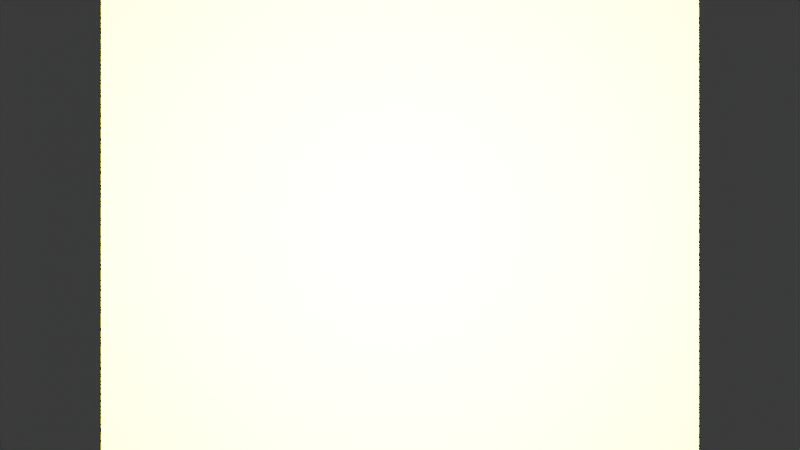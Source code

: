 # Source: test4.blend  (saved by Blender 4.0.36; exported with 4.5.12 LTS)
import bpy
from mathutils import Matrix  # noqa: F401  (used for matrix-valued properties, if any)

bpy.ops.wm.read_factory_settings(use_empty=True)
scene = bpy.context.scene
scene.name = 'Scene'

# ---- collections
col_collection = bpy.data.collections.new('Collection'); scene.collection.children.link(col_collection)

# ---- materials (node trees are filled in below, after node groups)
mat_material = bpy.data.materials.new('Material')
mat_material.alpha_threshold = 0.0
mat_material.use_transparent_shadow = False
mat_material.roughness = 0.5
mat_material.line_color = (0.0, 0.0, 0.0, 1.0)
mat_collision_shape_material = bpy.data.materials.new('collision_shape_material')
mat_collision_shape_material.use_transparent_shadow = False
mat_collision_shape_material.diffuse_color = (0.8, 0.775, 0.0, 0.4)

# ---- material node trees
mat_material.use_nodes = True; mat_material.node_tree.nodes.clear()
_N = mat_material.node_tree.nodes; _L = mat_material.node_tree.links
n0 = _N.new('ShaderNodeOutputMaterial'); n0.name = 'Material Output'; n0.location = (300, 300)
n1 = _N.new('ShaderNodeBsdfPrincipled'); n1.name = 'Principled BSDF'; n1.location = (10, 300)
n1.inputs[3].default_value = 1.45
_L.new(n1.outputs[0], n0.inputs[0])
n0.is_active_output = True

# ---- world
world_world = bpy.data.worlds.new('World'); scene.world = world_world
world_world.use_nodes = True; world_world.node_tree.nodes.clear()
_N = world_world.node_tree.nodes; _L = world_world.node_tree.links
n0 = _N.new('ShaderNodeOutputWorld'); n0.name = 'World Output'; n0.location = (300, 300)
n1 = _N.new('ShaderNodeBackground'); n1.name = 'Background'; n1.location = (10, 300)
n1.inputs[0].default_value = (0.05088, 0.05088, 0.05088, 1.0)
_L.new(n1.outputs[0], n0.inputs[0])
n0.is_active_output = True
world_world.color = (0.05088, 0.05088, 0.05088)
world_world.use_sun_shadow = False
world_world.sun_shadow_jitter_overblur = 0.0

# ---- cameras
cam_camera = bpy.data.cameras.new('Camera')
cam_camera.clip_end = 100.0
cam_camera.lens = 67.18
cam_camera.ortho_scale = 7.314

# ---- lights
light_light = bpy.data.lights.new('Light', 'POINT')
light_light.transmission_factor = 0.0
light_light.use_soft_falloff = False
light_light.energy = 1000.0
light_light.shadow_soft_size = 0.1
light_light.shadow_maximum_resolution = 0.006
light_light.use_absolute_resolution = True

# ---- meshes
me_cube = bpy.data.meshes.new('Cube')
me_cube.from_pydata([(1.0, 1.0, 1.0), (1.0, 1.0, -1.0), (1.0, -1.0, 1.0), (1.0, -1.0, -1.0), (-1.0, 1.0, 1.0), (-1.0, 1.0, -1.0), (-1.0, -1.0, 1.0), (-1.0, -1.0, -1.0)], [], [(0, 4, 6, 2), (3, 2, 6, 7), (7, 6, 4, 5), (5, 1, 3, 7), (1, 0, 2, 3), (5, 4, 0, 1)])
_uv = me_cube.uv_layers.new(name='UVMap')
_uv.uv.foreach_set('vector', [0.625, 0.5, 0.875, 0.5, 0.875, 0.75, 0.625, 0.75, 0.375, 0.75, 0.625, 0.75, 0.625, 1.0, 0.375, 1.0, 0.375, 0.0, 0.625, 0.0, 0.625, 0.25, 0.375, 0.25, 0.125, 0.5, 0.375, 0.5, 0.375, 0.75, 0.125, 0.75, 0.375, 0.5, 0.625, 0.5, 0.625, 0.75, 0.375, 0.75, 0.375, 0.25, 0.625, 0.25, 0.625, 0.5, 0.375, 0.5])
me_cube.materials.append(mat_material)
me_cube.use_mirror_vertex_groups = False
me_cube.update()
me_cube_001 = bpy.data.meshes.new('Cube.001')
me_cube_001.from_pydata([(-0.5, -0.5, -0.5), (-0.5, -0.5, 0.5), (-0.5, 0.5, -0.5), (-0.5, 0.5, 0.5), (0.5, -0.5, -0.5), (0.5, -0.5, 0.5), (0.5, 0.5, -0.5), (0.5, 0.5, 0.5)], [], [(0, 1, 3, 2), (2, 3, 7, 6), (6, 7, 5, 4), (4, 5, 1, 0), (2, 6, 4, 0), (7, 3, 1, 5)])
_uv = me_cube_001.uv_layers.new(name='UVMap')
_uv.uv.foreach_set('vector', [0.375, 0.0, 0.625, 0.0, 0.625, 0.25, 0.375, 0.25, 0.375, 0.25, 0.625, 0.25, 0.625, 0.5, 0.375, 0.5, 0.375, 0.5, 0.625, 0.5, 0.625, 0.75, 0.375, 0.75, 0.375, 0.75, 0.625, 0.75, 0.625, 1.0, 0.375, 1.0, 0.125, 0.5, 0.375, 0.5, 0.375, 0.75, 0.125, 0.75, 0.625, 0.5, 0.875, 0.5, 0.875, 0.75, 0.625, 0.75])
me_cube_001.materials.append(mat_collision_shape_material)
me_cube_001.update()

# ---- objects
ob_cube = bpy.data.objects.new('Cube', me_cube)
ob_light = bpy.data.objects.new('Light', light_light)
ob_camera = bpy.data.objects.new('Camera', cam_camera)
ob_cube_coll_shape_1 = bpy.data.objects.new('Cube_coll_shape_1', me_cube_001)

# ---- transforms, parenting, visibility, modifiers, constraints
ob_cube.location = (0.0, 3.0, 0.0)
ob_cube.scale = (0.2, 0.2, 0.2)
ob_cube.lock_rotations_4d = False
ob_cube.empty_display_type = 'ARROWS'
ob_cube.lineart.crease_threshold = 0.0
ob_light.location = (0.0, 2.0, 0.0)
ob_light.scale = (10.0, 10.0, 10.0)
ob_light.lock_rotations_4d = False
ob_light.empty_display_type = 'ARROWS'
ob_light.color = (0.0, 0.0, 0.0, 0.0)
ob_light.lineart.crease_threshold = 0.0
ob_camera.location = (0.0, 0.0, 0.0)
ob_camera.rotation_euler = (1.571, -0.0, 0.0)
ob_camera.lock_rotations_4d = False
ob_camera.empty_display_type = 'ARROWS'
ob_camera.color = (0.0, 0.0, 0.0, 0.0)
ob_camera.display_type = 'WIRE'
ob_camera.lineart.crease_threshold = 0.0
ob_cube_coll_shape_1.parent = ob_cube
ob_cube_coll_shape_1.matrix_parent_inverse = Matrix(((5.0, -0.0, 0.0, -0.0), (-0.0, 5.0, -0.0, -15.0), (0.0, -0.0, 5.0, -0.0), (-0.0, 0.0, -0.0, 1.0)))
ob_cube_coll_shape_1.location = (0.0, 3.0, 0.0)
ob_cube_coll_shape_1.hide_select = True
ob_cube_coll_shape_1.show_transparent = True

# ---- collection membership
col_collection.objects.link(ob_cube)
col_collection.objects.link(ob_light)
col_collection.objects.link(ob_camera)
col_collection.objects.link(ob_cube_coll_shape_1)

# ---- scene / render settings (as saved in the file)
scene.camera = ob_camera
scene.frame_start = 1; scene.frame_end = 250; scene.frame_set(1)
scene.render.engine = 'BLENDER_EEVEE_NEXT'
scene.cycles.sampling_pattern = 'TABULATED_SOBOL'
bpy.context.view_layer.update()
